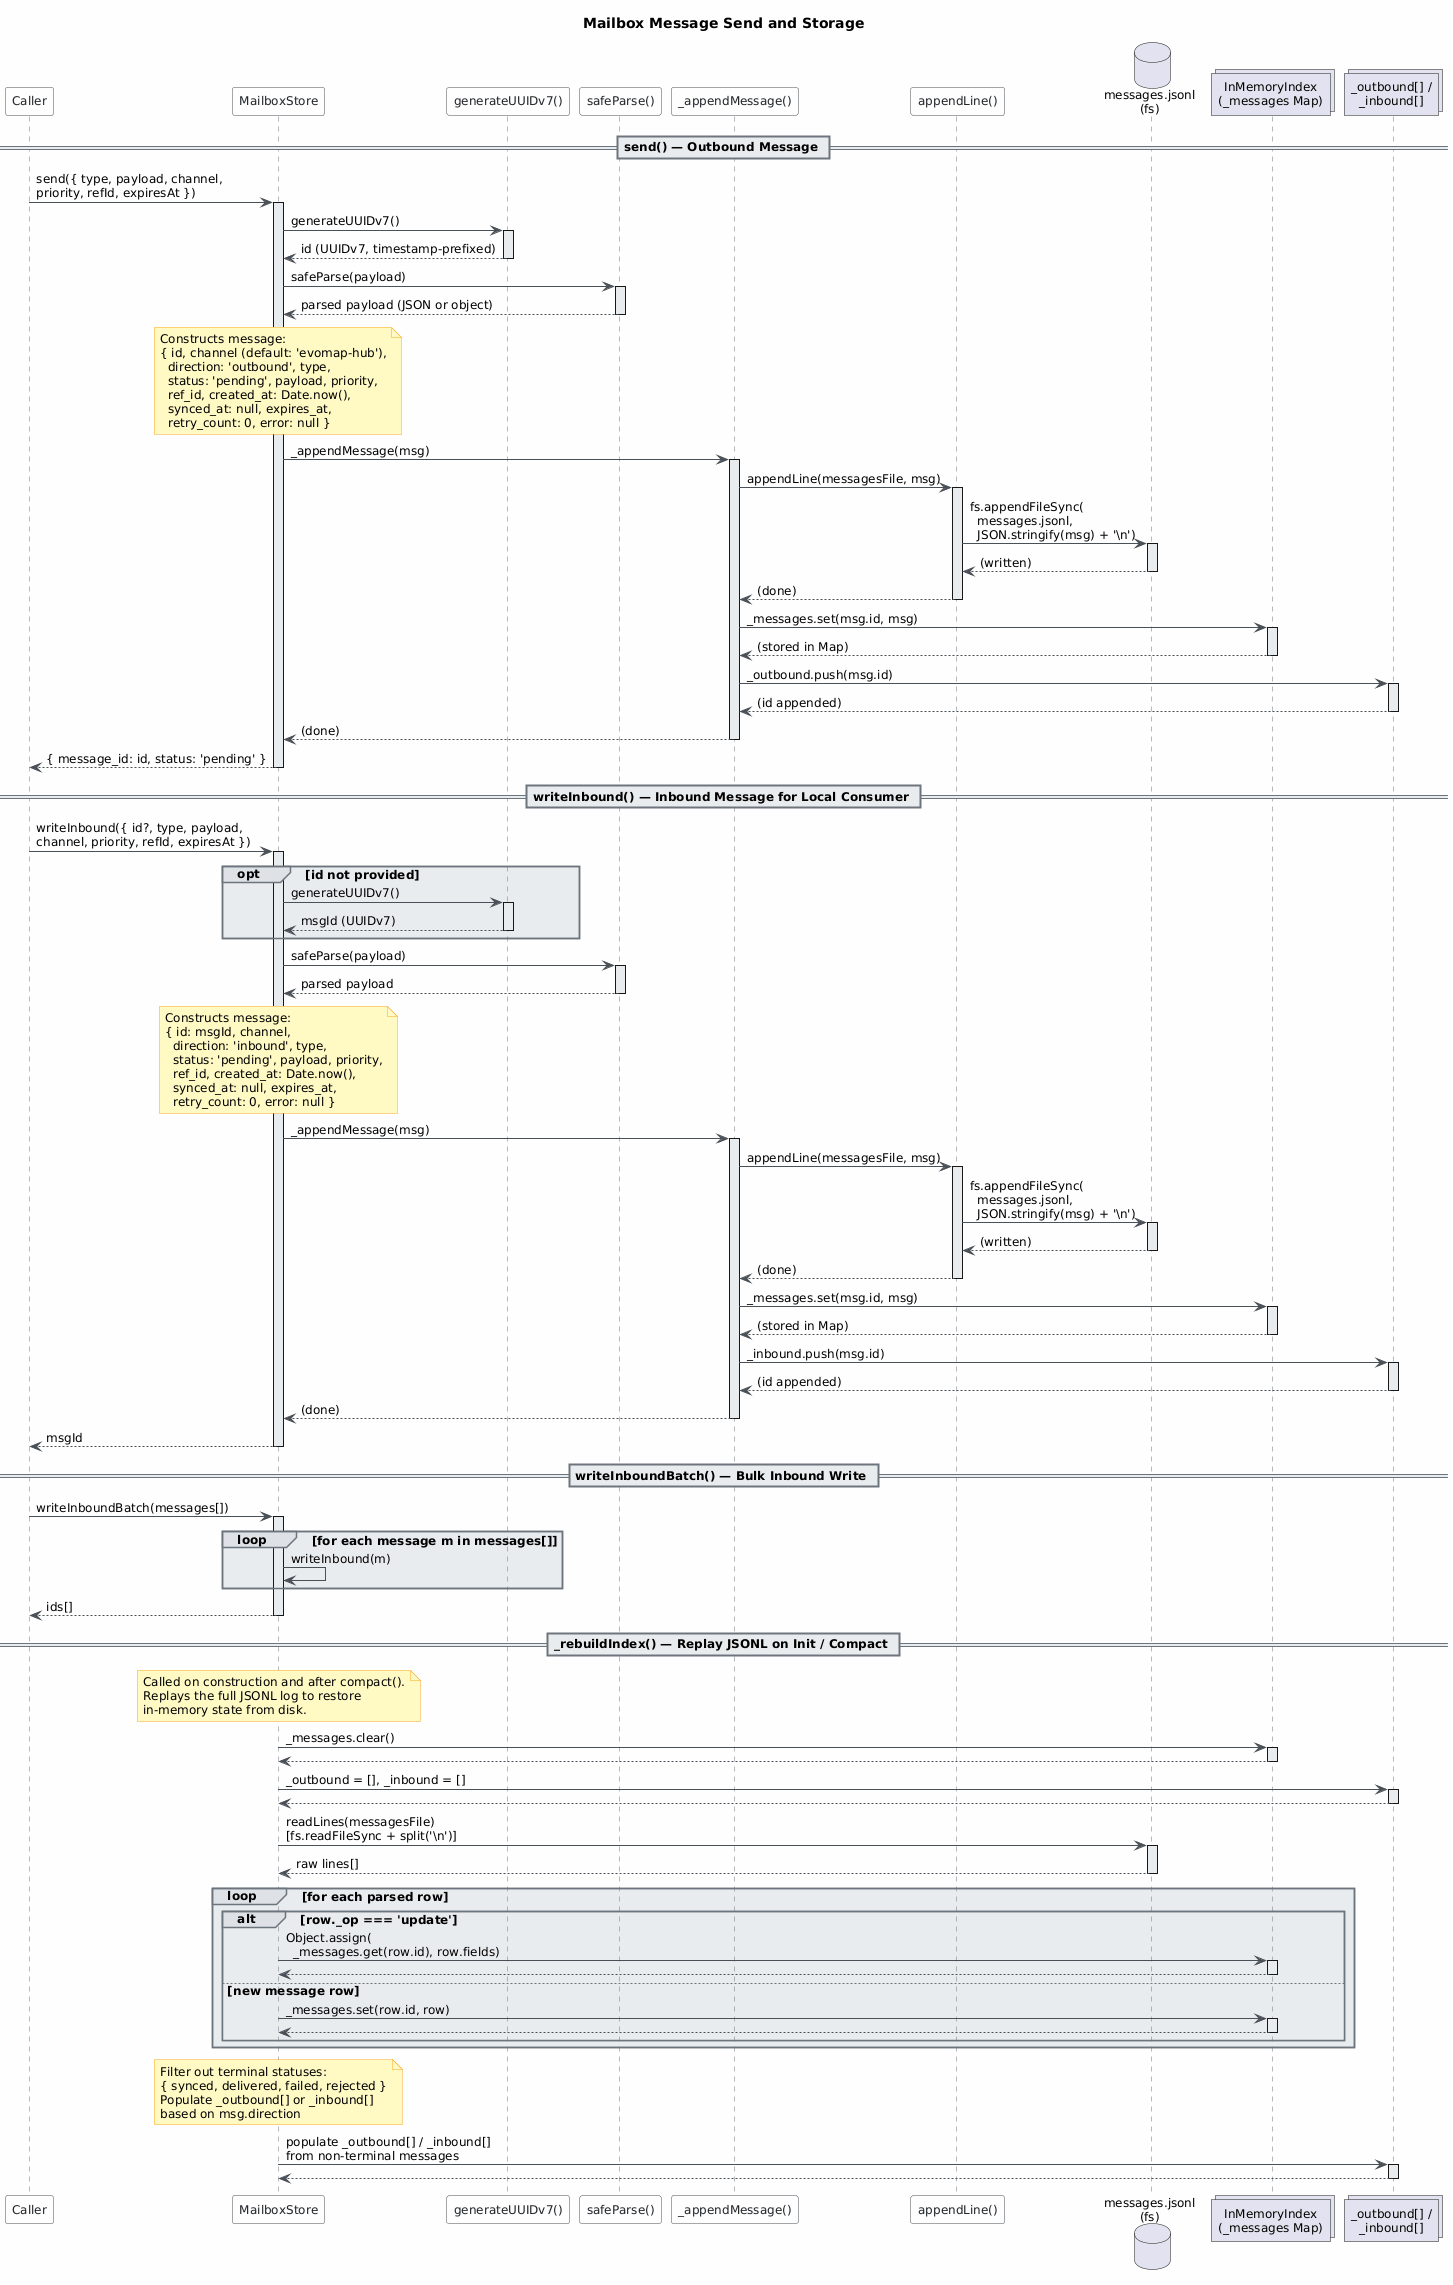

The diagram above was rendered by PlantUML. Its source (embedded in the PNG):
@startuml
skinparam classAttributeIconSize 0
skinparam shadowing false
skinparam defaultFontName "Segoe UI"
skinparam defaultFontSize 12
skinparam backgroundColor #FEFEFE
skinparam class {
    BackgroundColor #F8F9FA
    BorderColor #495057
    ArrowColor #495057
    FontColor #212529
}
skinparam package {
    BackgroundColor #E9ECEF
    BorderColor #6C757D
}
skinparam participant {
    BackgroundColor #F8F9FA
    BorderColor #495057
    FontColor #212529
}
skinparam sequence {
    ArrowColor #495057
    LifeLineBorderColor #6C757D
    LifeLineBackgroundColor #E9ECEF
    BoxBorderColor #6C757D
    BoxBackgroundColor #E9ECEF
    DividerBorderColor #6C757D
    GroupBorderColor #6C757D
    GroupBackgroundColor #DEE2E6
}
skinparam note {
    BackgroundColor #FFF9C4
    BorderColor #F9A825
}

title Mailbox Message Send and Storage

participant "Caller" as caller
participant "MailboxStore" as store
participant "generateUUIDv7()" as uuid
participant "safeParse()" as parse
participant "_appendMessage()" as append
participant "appendLine()" as appendLine
database "messages.jsonl\n(fs)" as jsonl
collections "InMemoryIndex\n(_messages Map)" as memMap
collections "_outbound[] /\n_inbound[]" as indexArr

== send() — Outbound Message ==

caller -> store : send({ type, payload, channel,\npriority, refId, expiresAt })
activate store

store -> uuid : generateUUIDv7()
activate uuid
uuid --> store : id (UUIDv7, timestamp-prefixed)
deactivate uuid

store -> parse : safeParse(payload)
activate parse
parse --> store : parsed payload (JSON or object)
deactivate parse

note over store
  Constructs message:
  { id, channel (default: 'evomap-hub'),
    direction: 'outbound', type,
    status: 'pending', payload, priority,
    ref_id, created_at: Date.now(),
    synced_at: null, expires_at,
    retry_count: 0, error: null }
end note

store -> append : _appendMessage(msg)
activate append

append -> appendLine : appendLine(messagesFile, msg)
activate appendLine
appendLine -> jsonl : fs.appendFileSync(\n  messages.jsonl,\n  JSON.stringify(msg) + '\\n')
activate jsonl
jsonl --> appendLine : (written)
deactivate jsonl
appendLine --> append : (done)
deactivate appendLine

append -> memMap : _messages.set(msg.id, msg)
activate memMap
memMap --> append : (stored in Map)
deactivate memMap

append -> indexArr : _outbound.push(msg.id)
activate indexArr
indexArr --> append : (id appended)
deactivate indexArr

append --> store : (done)
deactivate append

store --> caller : { message_id: id, status: 'pending' }
deactivate store

== writeInbound() — Inbound Message for Local Consumer ==

caller -> store : writeInbound({ id?, type, payload,\nchannel, priority, refId, expiresAt })
activate store

opt id not provided
    store -> uuid : generateUUIDv7()
    activate uuid
    uuid --> store : msgId (UUIDv7)
    deactivate uuid
end

store -> parse : safeParse(payload)
activate parse
parse --> store : parsed payload
deactivate parse

note over store
  Constructs message:
  { id: msgId, channel,
    direction: 'inbound', type,
    status: 'pending', payload, priority,
    ref_id, created_at: Date.now(),
    synced_at: null, expires_at,
    retry_count: 0, error: null }
end note

store -> append : _appendMessage(msg)
activate append

append -> appendLine : appendLine(messagesFile, msg)
activate appendLine
appendLine -> jsonl : fs.appendFileSync(\n  messages.jsonl,\n  JSON.stringify(msg) + '\\n')
activate jsonl
jsonl --> appendLine : (written)
deactivate jsonl
appendLine --> append : (done)
deactivate appendLine

append -> memMap : _messages.set(msg.id, msg)
activate memMap
memMap --> append : (stored in Map)
deactivate memMap

append -> indexArr : _inbound.push(msg.id)
activate indexArr
indexArr --> append : (id appended)
deactivate indexArr

append --> store : (done)
deactivate append

store --> caller : msgId
deactivate store

== writeInboundBatch() — Bulk Inbound Write ==

caller -> store : writeInboundBatch(messages[])
activate store

loop for each message m in messages[]
    store -> store : writeInbound(m)
end

store --> caller : ids[]
deactivate store

== _rebuildIndex() — Replay JSONL on Init / Compact ==

note over store
  Called on construction and after compact().
  Replays the full JSONL log to restore
  in-memory state from disk.
end note

store -> memMap : _messages.clear()
activate memMap
memMap --> store
deactivate memMap

store -> indexArr : _outbound = [], _inbound = []
activate indexArr
indexArr --> store
deactivate indexArr

store -> jsonl : readLines(messagesFile)\n[fs.readFileSync + split('\\n')]
activate jsonl
jsonl --> store : raw lines[]
deactivate jsonl

loop for each parsed row
    alt row._op === 'update'
        store -> memMap : Object.assign(\n  _messages.get(row.id), row.fields)
        activate memMap
        memMap --> store
        deactivate memMap
    else new message row
        store -> memMap : _messages.set(row.id, row)
        activate memMap
        memMap --> store
        deactivate memMap
    end
end

note over store
  Filter out terminal statuses:
  { synced, delivered, failed, rejected }
  Populate _outbound[] or _inbound[]
  based on msg.direction
end note

store -> indexArr : populate _outbound[] / _inbound[]\nfrom non-terminal messages
activate indexArr
indexArr --> store
deactivate indexArr
@enduml